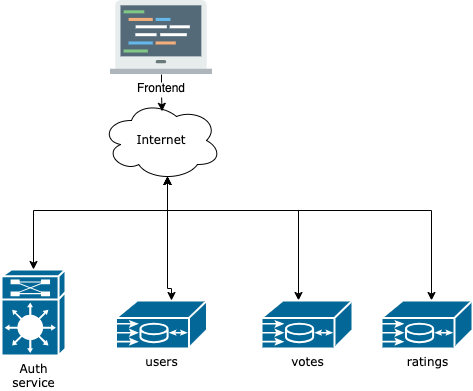

The diagram above was exported from draw.io. Its source (the exported page's mxGraphModel, read from the mxfile embedded in the PNG):
<mxGraphModel dx="1181" dy="647" grid="1" gridSize="10" guides="1" tooltips="1" connect="1" arrows="1" fold="1" page="1" pageScale="1" pageWidth="1100" pageHeight="850" background="none" math="0" shadow="0">
  <root>
    <mxCell id="0" />
    <mxCell id="1" parent="0" />
    <mxCell id="4CF2iKGeeuO5N6kHuxme-18" value="Internet" style="ellipse;shape=cloud;whiteSpace=wrap;html=1;rounded=0;shadow=0;comic=0;strokeWidth=1;fontFamily=Verdana;fontSize=12;" parent="1" vertex="1">
      <mxGeometry x="380" y="170" width="120" height="80" as="geometry" />
    </mxCell>
    <mxCell id="4CF2iKGeeuO5N6kHuxme-20" value="users" style="shape=mxgraph.cisco.misc.me1100;html=1;dashed=0;fillColor=#036897;strokeColor=#ffffff;strokeWidth=2;verticalLabelPosition=bottom;verticalAlign=top;rounded=0;shadow=0;comic=0;fontFamily=Verdana;fontSize=12;" parent="1" vertex="1">
      <mxGeometry x="394.5" y="370" width="91" height="48" as="geometry" />
    </mxCell>
    <mxCell id="4CF2iKGeeuO5N6kHuxme-21" style="edgeStyle=orthogonalEdgeStyle;rounded=0;orthogonalLoop=1;jettySize=auto;html=1;entryX=0.505;entryY=0.135;entryDx=0;entryDy=0;entryPerimeter=0;" parent="1" source="4CF2iKGeeuO5N6kHuxme-22" target="4CF2iKGeeuO5N6kHuxme-18" edge="1">
      <mxGeometry relative="1" as="geometry" />
    </mxCell>
    <mxCell id="4CF2iKGeeuO5N6kHuxme-22" value="Frontend" style="shape=image;verticalLabelPosition=bottom;labelBackgroundColor=#ffffff;verticalAlign=top;aspect=fixed;imageAspect=0;image=data:image/svg+xml,(base64 omitted: 5660 chars);" parent="1" vertex="1">
      <mxGeometry x="388.98" y="70" width="102.03" height="74" as="geometry" />
    </mxCell>
    <mxCell id="4CF2iKGeeuO5N6kHuxme-24" value="Auth&lt;br&gt;service" style="shape=mxgraph.cisco.misc.route_switch_processor;html=1;dashed=0;fillColor=#036897;strokeColor=#ffffff;strokeWidth=2;verticalLabelPosition=bottom;verticalAlign=top;rounded=0;shadow=0;comic=0;fontFamily=Verdana;fontSize=12;" parent="1" vertex="1">
      <mxGeometry x="280" y="339" width="64" height="86" as="geometry" />
    </mxCell>
    <mxCell id="4CF2iKGeeuO5N6kHuxme-25" style="edgeStyle=orthogonalEdgeStyle;rounded=0;orthogonalLoop=1;jettySize=auto;html=1;entryX=0.55;entryY=0.95;entryDx=0;entryDy=0;entryPerimeter=0;startArrow=classic;startFill=1;exitX=0.61;exitY=0;exitDx=0;exitDy=0;exitPerimeter=0;" parent="1" source="4CF2iKGeeuO5N6kHuxme-20" target="4CF2iKGeeuO5N6kHuxme-18" edge="1">
      <mxGeometry relative="1" as="geometry">
        <Array as="points">
          <mxPoint x="450" y="358" />
          <mxPoint x="446" y="358" />
        </Array>
        <mxPoint x="466.5" y="358" as="sourcePoint" />
      </mxGeometry>
    </mxCell>
    <mxCell id="4CF2iKGeeuO5N6kHuxme-27" style="edgeStyle=orthogonalEdgeStyle;rounded=0;orthogonalLoop=1;jettySize=auto;html=1;entryX=0.55;entryY=0.95;entryDx=0;entryDy=0;entryPerimeter=0;startArrow=classic;startFill=1;" parent="1" source="4CF2iKGeeuO5N6kHuxme-34" target="4CF2iKGeeuO5N6kHuxme-18" edge="1">
      <mxGeometry relative="1" as="geometry">
        <Array as="points">
          <mxPoint x="577" y="280" />
          <mxPoint x="446" y="280" />
        </Array>
        <mxPoint x="576.5" y="358" as="sourcePoint" />
      </mxGeometry>
    </mxCell>
    <mxCell id="4CF2iKGeeuO5N6kHuxme-31" style="edgeStyle=orthogonalEdgeStyle;rounded=0;orthogonalLoop=1;jettySize=auto;html=1;entryX=0.55;entryY=0.95;entryDx=0;entryDy=0;entryPerimeter=0;startArrow=classic;startFill=1;" parent="1" source="4CF2iKGeeuO5N6kHuxme-32" target="4CF2iKGeeuO5N6kHuxme-18" edge="1">
      <mxGeometry relative="1" as="geometry">
        <Array as="points">
          <mxPoint x="710" y="280" />
          <mxPoint x="446" y="280" />
        </Array>
      </mxGeometry>
    </mxCell>
    <mxCell id="4CF2iKGeeuO5N6kHuxme-32" value="ratings" style="shape=mxgraph.cisco.misc.me1100;html=1;dashed=0;fillColor=#036897;strokeColor=#ffffff;strokeWidth=2;verticalLabelPosition=bottom;verticalAlign=top;rounded=0;shadow=0;comic=0;fontFamily=Verdana;fontSize=12;" parent="1" vertex="1">
      <mxGeometry x="660" y="370" width="91" height="48" as="geometry" />
    </mxCell>
    <mxCell id="4CF2iKGeeuO5N6kHuxme-33" style="edgeStyle=orthogonalEdgeStyle;rounded=0;orthogonalLoop=1;jettySize=auto;html=1;entryX=0.55;entryY=0.95;entryDx=0;entryDy=0;entryPerimeter=0;startArrow=classic;startFill=1;exitX=0.5;exitY=0;exitDx=0;exitDy=0;exitPerimeter=0;" parent="1" source="4CF2iKGeeuO5N6kHuxme-24" target="4CF2iKGeeuO5N6kHuxme-18" edge="1">
      <mxGeometry relative="1" as="geometry">
        <Array as="points">
          <mxPoint x="312" y="280" />
          <mxPoint x="446" y="280" />
        </Array>
        <mxPoint x="360" y="360" as="sourcePoint" />
      </mxGeometry>
    </mxCell>
    <mxCell id="4CF2iKGeeuO5N6kHuxme-34" value="votes" style="shape=mxgraph.cisco.misc.me1100;html=1;dashed=0;fillColor=#036897;strokeColor=#ffffff;strokeWidth=2;verticalLabelPosition=bottom;verticalAlign=top;rounded=0;shadow=0;comic=0;fontFamily=Verdana;fontSize=12;" parent="1" vertex="1">
      <mxGeometry x="540" y="370" width="91" height="48" as="geometry" />
    </mxCell>
  </root>
</mxGraphModel>